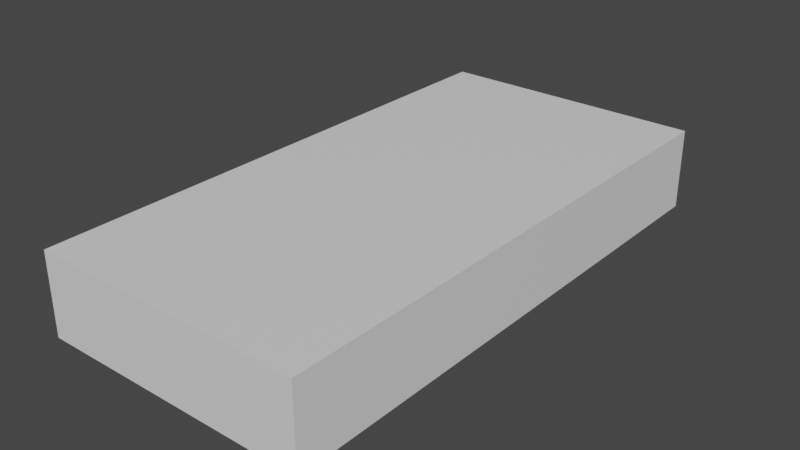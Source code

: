 # Source: Shop.blend  (saved by Blender 2.93.20; exported with 4.5.12 LTS)
import bpy
from mathutils import Matrix  # noqa: F401  (used for matrix-valued properties, if any)

bpy.ops.wm.read_factory_settings(use_empty=True)
scene = bpy.context.scene
scene.name = 'Scene'

# ---- collections
col_collection = bpy.data.collections.new('Collection'); scene.collection.children.link(col_collection)

# ---- materials (node trees are filled in below, after node groups)
mat_shop = bpy.data.materials.new('Shop')
mat_shop.use_transparent_shadow = False
mat_windows = bpy.data.materials.new('Windows')
mat_windows.use_transparent_shadow = False
mat_doors = bpy.data.materials.new('Doors')
mat_doors.use_transparent_shadow = False

# ---- material node trees
mat_shop.use_nodes = True; mat_shop.node_tree.nodes.clear()
_N = mat_shop.node_tree.nodes; _L = mat_shop.node_tree.links
n0 = _N.new('ShaderNodeBsdfPrincipled'); n0.name = 'Principled BSDF'; n0.location = (10, 300)
n0.distribution = 'GGX'
n0.subsurface_method = 'BURLEY'
n0.inputs[3].default_value = 1.45
n0.inputs[27].default_value = (0.0, 0.0, 0.0, 1.0)
n0.inputs[28].default_value = 1.0
n1 = _N.new('ShaderNodeOutputMaterial'); n1.name = 'Material Output'; n1.location = (300, 300)
_L.new(n0.outputs[0], n1.inputs[0])
n1.is_active_output = True
mat_windows.use_nodes = True; mat_windows.node_tree.nodes.clear()
_N = mat_windows.node_tree.nodes; _L = mat_windows.node_tree.links
n0 = _N.new('ShaderNodeBsdfPrincipled'); n0.name = 'Principled BSDF'; n0.location = (10, 300)
n0.distribution = 'GGX'
n0.subsurface_method = 'BURLEY'
n0.inputs[3].default_value = 1.45
n0.inputs[27].default_value = (0.0, 0.0, 0.0, 1.0)
n0.inputs[28].default_value = 1.0
n1 = _N.new('ShaderNodeOutputMaterial'); n1.name = 'Material Output'; n1.location = (300, 300)
_L.new(n0.outputs[0], n1.inputs[0])
n1.is_active_output = True
mat_doors.use_nodes = True; mat_doors.node_tree.nodes.clear()
_N = mat_doors.node_tree.nodes; _L = mat_doors.node_tree.links
n0 = _N.new('ShaderNodeBsdfPrincipled'); n0.name = 'Principled BSDF'; n0.location = (10, 300)
n0.distribution = 'GGX'
n0.subsurface_method = 'BURLEY'
n0.inputs[3].default_value = 1.45
n0.inputs[27].default_value = (0.0, 0.0, 0.0, 1.0)
n0.inputs[28].default_value = 1.0
n1 = _N.new('ShaderNodeOutputMaterial'); n1.name = 'Material Output'; n1.location = (300, 300)
_L.new(n0.outputs[0], n1.inputs[0])
n1.is_active_output = True

# ---- world
world_world = bpy.data.worlds.new('World'); scene.world = world_world
world_world.use_nodes = True; world_world.node_tree.nodes.clear()
_N = world_world.node_tree.nodes; _L = world_world.node_tree.links
n0 = _N.new('ShaderNodeOutputWorld'); n0.name = 'World Output'; n0.location = (300, 300)
n1 = _N.new('ShaderNodeBackground'); n1.name = 'Background'; n1.location = (10, 300)
n1.inputs[0].default_value = (0.05088, 0.05088, 0.05088, 1.0)
_L.new(n1.outputs[0], n0.inputs[0])
n0.is_active_output = True
world_world.color = (0.05088, 0.05088, 0.05088)
world_world.use_sun_shadow = False
world_world.sun_shadow_jitter_overblur = 0.0

# ---- meshes
me_plane = bpy.data.meshes.new('Plane')
me_plane.from_pydata([(-10.0, -20.0, 0.0), (10.0, -20.0, 0.0), (-10.0, 20.0, 0.0), (10.0, 20.0, 0.0), (9.0, -20.0, 0.0), (9.0, -20.0, 6.0), (9.0, 20.0, 0.0), (9.0, 20.0, 6.0), (10.0, -20.0, 0.0), (10.0, -20.0, 6.0), (10.0, 20.0, 0.0), (10.0, 20.0, 6.0), (9.0, 19.33, 0.0), (9.0, -19.33, 0.0), (9.0, -19.33, 6.0), (9.0, 19.33, 6.0), (10.0, -19.33, 0.0), (10.0, 19.33, 0.0), (10.0, 19.33, 6.0), (10.0, -19.33, 6.0), (-10.0, -19.33, 0.0), (-10.0, -20.0, 0.0), (-10.0, -20.0, 6.0), (-10.0, 19.33, 6.0), (-10.0, 20.0, 6.0), (-10.0, 20.0, 0.0), (-10.0, 19.33, 0.0), (-10.0, -19.33, 6.0), (-9.05, 20.0, 6.0), (-9.05, 19.33, 6.0), (-9.05, 19.33, 0.0), (-9.05, 20.0, 0.0), (-9.05, -20.0, 0.0), (-9.05, -19.33, 0.0), (-9.05, -19.33, 6.0), (-9.05, -20.0, 6.0), (-10.0, -13.0, 6.0), (-10.0, -13.0, 1.018e-05), (-9.05, -13.0, 6.0), (-9.05, -13.0, 1.018e-05), (-10.0, -18.0, 6.0), (-10.0, -18.0, -4.334e-07), (-9.05, -18.0, 6.0), (-9.05, -18.0, -4.334e-07), (-10.0, 15.89, 5.008), (-10.0, 13.96, 5.008), (-10.0, 10.02, 5.008), (-10.0, 8.077, 5.008), (-10.0, 4.138, 5.008), (-10.0, 2.199, 5.008), (-10.0, -1.741, 5.008), (-10.0, -3.68, 5.008), (-10.0, -7.619, 5.008), (-10.0, -9.558, 5.008), (-9.05, -9.558, 5.008), (-9.05, -7.619, 5.008), (-9.05, -3.68, 5.008), (-9.05, -1.741, 5.008), (-9.05, 2.199, 5.008), (-9.05, 4.138, 5.008), (-9.05, 8.077, 5.008), (-9.05, 10.02, 5.008), (-9.05, 13.96, 5.008), (-9.05, 15.89, 5.008), (-9.05, -9.558, 1.008), (-9.05, -7.619, 1.008), (-9.05, -3.68, 1.008), (-9.05, -1.741, 1.008), (-9.05, 2.199, 1.008), (-9.05, 4.138, 1.008), (-9.05, 8.077, 1.008), (-9.05, 10.02, 1.008), (-9.05, 13.96, 1.008), (-9.05, 15.89, 1.008), (-10.0, 15.89, 1.008), (-10.0, 13.96, 1.008), (-10.0, 10.02, 1.008), (-10.0, 8.077, 1.008), (-10.0, 4.138, 1.008), (-10.0, 2.199, 1.008), (-10.0, -1.741, 1.008), (-10.0, -3.68, 1.008), (-10.0, -7.619, 1.008), (-10.0, -9.558, 1.008), (-10.0, 16.39, 6.0), (-10.0, 13.46, 6.0), (-10.0, 10.52, 6.0), (-10.0, 7.577, 6.0), (-10.0, 4.638, 6.0), (-10.0, 1.699, 6.0), (-10.0, -1.241, 6.0), (-10.0, -4.18, 6.0), (-10.0, -7.119, 6.0), (-10.0, -10.06, 6.0), (-9.05, -10.06, 6.0), (-9.05, -7.119, 6.0), (-9.05, -4.18, 6.0), (-9.05, -1.241, 6.0), (-9.05, 1.699, 6.0), (-9.05, 4.638, 6.0), (-9.05, 7.577, 6.0), (-9.05, 10.52, 6.0), (-9.05, 13.46, 6.0), (-9.05, 16.39, 6.0), (-9.05, -10.06, 9.255e-06), (-9.05, -7.119, 8.329e-06), (-9.05, -4.18, 7.404e-06), (-9.05, -1.241, 6.478e-06), (-9.05, 1.699, 5.553e-06), (-9.05, 4.638, 4.627e-06), (-9.05, 7.577, 3.702e-06), (-9.05, 10.52, 2.776e-06), (-9.05, 13.46, 1.851e-06), (-9.05, 16.39, 9.255e-07), (-10.0, 16.39, 9.255e-07), (-10.0, 13.46, 1.851e-06), (-10.0, 10.52, 2.776e-06), (-10.0, 7.577, 3.702e-06), (-10.0, 4.638, 4.627e-06), (-10.0, 1.699, 5.553e-06), (-10.0, -1.241, 6.478e-06), (-10.0, -4.18, 7.404e-06), (-10.0, -7.119, 8.329e-06), (-10.0, -10.06, 9.255e-06), (-9.553, 15.89, 5.008), (-9.553, 13.96, 5.008), (-9.553, 10.02, 5.008), (-9.553, 8.077, 5.008), (-9.553, 4.138, 5.008), (-9.553, 2.199, 5.008), (-9.553, -1.741, 5.008), (-9.553, -3.68, 5.008), (-9.553, -7.619, 5.008), (-9.553, -9.558, 5.008), (-9.497, -9.558, 5.008), (-9.497, -7.619, 5.008), (-9.497, -3.68, 5.008), (-9.497, -1.741, 5.008), (-9.497, 2.199, 5.008), (-9.497, 4.138, 5.008), (-9.497, 8.077, 5.008), (-9.497, 10.02, 5.008), (-9.497, 13.96, 5.008), (-9.497, 15.89, 5.008), (-9.497, -9.558, 1.008), (-9.497, -7.619, 1.008), (-9.497, -3.68, 1.008), (-9.497, -1.741, 1.008), (-9.497, 2.199, 1.008), (-9.497, 4.138, 1.008), (-9.497, 8.077, 1.008), (-9.497, 10.02, 1.008), (-9.497, 13.96, 1.008), (-9.497, 15.89, 1.008), (-9.553, 15.89, 1.008), (-9.553, 13.96, 1.008), (-9.553, 10.02, 1.008), (-9.553, 8.077, 1.008), (-9.553, 4.138, 1.008), (-9.553, 2.199, 1.008), (-9.553, -1.741, 1.008), (-9.553, -3.68, 1.008), (-9.553, -7.619, 1.008), (-9.553, -9.558, 1.008), (-10.0, -20.0, 6.0), (10.0, -20.0, 6.0), (-10.0, 20.0, 6.0), (10.0, 20.0, 6.0), (-10.0, -13.0, 5.002), (-9.05, -13.0, 5.002), (-10.01, -18.0, 5.001), (-9.058, -18.0, 5.001)], [], [(0, 1, 3, 2), (6, 7, 11, 10), (16, 19, 9, 8), (8, 9, 5, 4), (10, 11, 18, 17), (17, 18, 19, 16), (13, 14, 15, 12), (26, 23, 24, 25), (21, 22, 27, 20), (28, 31, 25, 24), (32, 35, 22, 21), (7, 6, 31, 28), (12, 15, 29, 30), (14, 13, 33, 34), (4, 5, 35, 32), (39, 169, 168, 37), (94, 38, 169), (93, 123, 37, 168), (169, 171, 170, 168), (27, 40, 170), (34, 33, 43, 171), (23, 26, 114, 84), (71, 61, 141, 151), (85, 115, 116, 86), (55, 54, 134, 135), (87, 117, 118, 88), (80, 81, 161, 160), (89, 119, 120, 90), (62, 72, 152, 142), (91, 121, 122, 92), (53, 52, 132, 133), (30, 29, 103, 113), (78, 79, 159, 158), (112, 102, 101, 111), (73, 63, 143, 153), (110, 100, 99, 109), (51, 50, 130, 131), (108, 98, 97, 107), (76, 77, 157, 156), (106, 96, 95, 105), (83, 53, 133, 163), (44, 45, 85, 84), (46, 47, 87, 86), (48, 49, 89, 88), (50, 51, 91, 90), (52, 53, 93, 92), (54, 55, 95, 94), (56, 57, 97, 96), (58, 59, 99, 98), (60, 61, 101, 100), (62, 63, 103, 102), (65, 64, 104, 105), (67, 66, 106, 107), (69, 68, 108, 109), (71, 70, 110, 111), (73, 72, 112, 113), (75, 74, 114, 115), (77, 76, 116, 117), (79, 78, 118, 119), (81, 80, 120, 121), (83, 82, 122, 123), (74, 44, 84, 114), (45, 75, 115, 85), (76, 46, 86, 116), (47, 77, 117, 87), (78, 48, 88, 118), (49, 79, 119, 89), (80, 50, 90, 120), (51, 81, 121, 91), (82, 52, 92, 122), (53, 83, 123, 93), (63, 73, 113, 103), (72, 62, 102, 112), (61, 71, 111, 101), (70, 60, 100, 110), (59, 69, 109, 99), (68, 58, 98, 108), (57, 67, 107, 97), (66, 56, 96, 106), (55, 65, 105, 95), (64, 54, 94, 104), (124, 154, 155, 125), (126, 156, 157, 127), (128, 158, 159, 129), (130, 160, 161, 131), (132, 162, 163, 133), (153, 143, 142, 152), (151, 141, 140, 150), (149, 139, 138, 148), (147, 137, 136, 146), (145, 135, 134, 144), (82, 83, 163, 162), (57, 56, 136, 137), (60, 70, 150, 140), (44, 74, 154, 124), (59, 58, 138, 139), (69, 59, 139, 149), (75, 45, 125, 155), (61, 60, 140, 141), (58, 68, 148, 138), (46, 76, 156, 126), (63, 62, 142, 143), (67, 57, 137, 147), (77, 47, 127, 157), (64, 65, 145, 144), (56, 66, 146, 136), (48, 78, 158, 128), (66, 67, 147, 146), (65, 55, 135, 145), (79, 49, 129, 159), (68, 69, 149, 148), (54, 64, 144, 134), (50, 80, 160, 130), (70, 71, 151, 150), (45, 44, 124, 125), (81, 51, 131, 161), (72, 73, 153, 152), (47, 46, 126, 127), (52, 82, 162, 132), (74, 75, 155, 154), (49, 48, 128, 129), (164, 166, 167, 165), (36, 93, 168), (168, 170, 40, 36), (104, 94, 169, 39), (20, 27, 170, 41), (170, 171, 43, 41), (42, 34, 171), (171, 169, 38, 42), (144, 145, 162, 163), (134, 144, 163, 133), (132, 133, 134, 135), (162, 145, 135, 132), (136, 146, 161, 131), (130, 137, 136, 131), (160, 147, 137, 130), (161, 146, 147, 160), (148, 149, 158, 159), (148, 159, 129, 138), (128, 139, 138, 129), (158, 149, 139, 128), (127, 140, 150, 157), (157, 150, 151, 156), (156, 151, 141, 126), (127, 126, 141, 140), (142, 125, 155, 152), (155, 152, 153, 154), (154, 153, 143, 124), (124, 143, 142, 125)])
me_plane.polygons.foreach_set('material_index', [0, 0, 0, 0, 0, 0, 0, 0, 0, 0, 0, 0, 0, 0, 0, 0, 0, 0, 0, 0, 0, 0, 0, 0, 0, 0, 0, 0, 0, 0, 0, 0, 0, 0, 0, 0, 0, 0, 0, 0, 0, 0, 0, 0, 0, 0, 0, 0, 0, 0, 0, 0, 0, 0, 0, 0, 0, 0, 0, 0, 0, 0, 0, 0, 0, 0, 0, 0, 0, 0, 0, 0, 0, 0, 0, 0, 0, 0, 0, 0, 0, 1, 1, 1, 1, 1, 1, 1, 1, 1, 1, 0, 0, 0, 0, 0, 0, 0, 0, 0, 0, 0, 0, 0, 0, 0, 0, 0, 0, 0, 0, 0, 0, 0, 0, 0, 0, 0, 0, 0, 0, 0, 0, 0, 0, 0, 0, 0, 0, 0, 0, 0, 0, 0, 0, 0, 0, 0, 0, 0, 0, 0, 0, 0, 0, 0, 0, 0, 0])
_uv = me_plane.uv_layers.new(name='UVMap')
_uv.uv.foreach_set('vector', [0.5448, 0.02326, 0.5448, 0.2331, 0.1252, 0.2331, 0.1252, 0.02326, 0.1053, 0.03808, 0.0129, 0.03808, 0.0129, 0.02268, 0.1053, 0.02268, 0.9714, 0.9667, 0.9714, 0.8579, 0.9835, 0.8579, 0.9835, 0.9667, 0.0129, 0.02268, 0.1053, 0.02268, 0.1053, 0.03808, 0.0129, 0.03808, 0.258, 0.9667, 0.258, 0.8579, 0.2701, 0.8579, 0.2701, 0.9667, 0.2701, 0.9667, 0.2701, 0.8579, 0.9714, 0.8579, 0.9714, 0.9667, 0.965, 0.7243, 0.965, 0.8331, 0.2636, 0.8331, 0.2636, 0.7243, 0.221, 0.415, 0.221, 0.5321, 0.208, 0.5321, 0.208, 0.415, 0.9885, 0.415, 0.9885, 0.5321, 0.9755, 0.5321, 0.9755, 0.415, 0.0129, 0.3159, 0.1053, 0.3159, 0.1053, 0.3305, 0.0129, 0.3305, 0.0129, 0.3159, 0.1053, 0.3159, 0.1053, 0.3305, 0.0129, 0.3305, 0.0129, 0.03808, 0.1053, 0.03808, 0.1053, 0.3159, 0.0129, 0.3159, 0.9774, 0.2468, 0.9774, 0.3889, 0.5501, 0.3889, 0.5501, 0.2468, 0.9774, 0.2468, 0.9774, 0.3889, 0.5501, 0.3889, 0.5501, 0.2468, 0.0129, 0.03808, 0.1053, 0.03808, 0.1053, 0.3159, 0.0129, 0.3159, 0.2279, 0.7153, 0.2279, 0.8049, 0.2109, 0.8049, 0.2109, 0.7153, 0.3991, 0.6847, 0.3408, 0.6847, 0.3408, 0.6649, 0.7945, 0.5321, 0.7945, 0.415, 0.8519, 0.415, 0.8519, 0.5126, 0.2279, 0.8049, 0.2278, 0.8944, 0.2108, 0.8944, 0.2109, 0.8049, 0.9755, 0.5321, 0.9495, 0.5321, 0.9494, 0.5126, 0.2149, 0.6847, 0.2149, 0.5655, 0.2414, 0.5655, 0.2415, 0.6649, 0.221, 0.5321, 0.221, 0.415, 0.2783, 0.415, 0.2783, 0.5321, 0.02533, 0.8217, 0.02533, 0.7066, 0.03819, 0.7066, 0.03819, 0.8217, 0.3357, 0.5321, 0.3357, 0.415, 0.393, 0.415, 0.393, 0.5321, 0.02533, 0.7066, 0.02533, 0.6509, 0.03819, 0.6509, 0.03819, 0.7066, 0.4504, 0.5321, 0.4504, 0.415, 0.5077, 0.415, 0.5077, 0.5321, 0.02533, 0.8775, 0.02533, 0.8217, 0.03819, 0.8217, 0.03819, 0.8775, 0.5651, 0.5321, 0.5651, 0.415, 0.6225, 0.415, 0.6225, 0.5321, 0.02533, 0.9926, 0.02533, 0.8775, 0.03819, 0.8775, 0.03819, 0.9926, 0.6798, 0.5321, 0.6798, 0.415, 0.7372, 0.415, 0.7372, 0.5321, 0.02533, 0.7066, 0.02533, 0.6509, 0.03819, 0.6509, 0.03819, 0.7066, 0.9829, 0.5655, 0.9829, 0.6847, 0.9246, 0.6847, 0.9246, 0.5655, 0.02533, 0.8775, 0.02533, 0.8217, 0.03819, 0.8217, 0.03819, 0.8775, 0.8662, 0.5655, 0.8662, 0.6847, 0.8078, 0.6847, 0.8078, 0.5655, 0.02533, 0.8217, 0.02533, 0.7066, 0.03819, 0.7066, 0.03819, 0.8217, 0.7494, 0.5655, 0.7494, 0.6847, 0.691, 0.6847, 0.691, 0.5655, 0.02533, 0.7066, 0.02533, 0.6509, 0.03819, 0.6509, 0.03819, 0.7066, 0.6327, 0.5655, 0.6327, 0.6847, 0.5743, 0.6847, 0.5743, 0.5655, 0.02533, 0.8775, 0.02533, 0.8217, 0.03819, 0.8217, 0.03819, 0.8775, 0.5159, 0.5655, 0.5159, 0.6847, 0.4575, 0.6847, 0.4575, 0.5655, 0.02533, 0.8217, 0.02533, 0.7066, 0.03819, 0.7066, 0.03819, 0.8217, 0.2881, 0.5128, 0.3259, 0.5128, 0.3357, 0.5321, 0.2783, 0.5321, 0.4028, 0.5128, 0.4406, 0.5128, 0.4504, 0.5321, 0.393, 0.5321, 0.5175, 0.5128, 0.5553, 0.5128, 0.5651, 0.5321, 0.5077, 0.5321, 0.6322, 0.5128, 0.6701, 0.5128, 0.6798, 0.5321, 0.6225, 0.5321, 0.7469, 0.5128, 0.7848, 0.5128, 0.7945, 0.5321, 0.7372, 0.5321, 0.4091, 0.665, 0.4476, 0.665, 0.4575, 0.6847, 0.3991, 0.6847, 0.5258, 0.665, 0.5644, 0.665, 0.5743, 0.6847, 0.5159, 0.6847, 0.6426, 0.665, 0.6811, 0.665, 0.691, 0.6847, 0.6327, 0.6847, 0.7594, 0.665, 0.7979, 0.665, 0.8078, 0.6847, 0.7494, 0.6847, 0.8761, 0.665, 0.9146, 0.665, 0.9246, 0.6847, 0.8662, 0.6847, 0.4476, 0.5856, 0.4091, 0.5856, 0.3991, 0.5655, 0.4575, 0.5655, 0.5644, 0.5856, 0.5258, 0.5856, 0.5159, 0.5655, 0.5743, 0.5655, 0.6811, 0.5856, 0.6426, 0.5856, 0.6327, 0.5655, 0.691, 0.5655, 0.7979, 0.5856, 0.7594, 0.5856, 0.7494, 0.5655, 0.8078, 0.5655, 0.9146, 0.5856, 0.8761, 0.5856, 0.8662, 0.5655, 0.9246, 0.5655, 0.3259, 0.4347, 0.2881, 0.4347, 0.2783, 0.415, 0.3357, 0.415, 0.4406, 0.4347, 0.4028, 0.4347, 0.393, 0.415, 0.4504, 0.415, 0.5553, 0.4347, 0.5175, 0.4347, 0.5077, 0.415, 0.5651, 0.415, 0.6701, 0.4347, 0.6322, 0.4347, 0.6225, 0.415, 0.6798, 0.415, 0.7848, 0.4347, 0.7469, 0.4347, 0.7372, 0.415, 0.7945, 0.415, 0.2881, 0.4347, 0.2881, 0.5128, 0.2783, 0.5321, 0.2783, 0.415, 0.3259, 0.5128, 0.3259, 0.4347, 0.3357, 0.415, 0.3357, 0.5321, 0.4028, 0.4347, 0.4028, 0.5128, 0.393, 0.5321, 0.393, 0.415, 0.4406, 0.5128, 0.4406, 0.4347, 0.4504, 0.415, 0.4504, 0.5321, 0.5175, 0.4347, 0.5175, 0.5128, 0.5077, 0.5321, 0.5077, 0.415, 0.5553, 0.5128, 0.5553, 0.4347, 0.5651, 0.415, 0.5651, 0.5321, 0.6322, 0.4347, 0.6322, 0.5128, 0.6225, 0.5321, 0.6225, 0.415, 0.6701, 0.5128, 0.6701, 0.4347, 0.6798, 0.415, 0.6798, 0.5321, 0.7469, 0.4347, 0.7469, 0.5128, 0.7372, 0.5321, 0.7372, 0.415, 0.7848, 0.5128, 0.7848, 0.4347, 0.7945, 0.415, 0.7945, 0.5321, 0.9146, 0.665, 0.9146, 0.5856, 0.9246, 0.5655, 0.9246, 0.6847, 0.8761, 0.5856, 0.8761, 0.665, 0.8662, 0.6847, 0.8662, 0.5655, 0.7979, 0.665, 0.7979, 0.5856, 0.8078, 0.5655, 0.8078, 0.6847, 0.7594, 0.5856, 0.7594, 0.665, 0.7494, 0.6847, 0.7494, 0.5655, 0.6811, 0.665, 0.6811, 0.5856, 0.691, 0.5655, 0.691, 0.6847, 0.6426, 0.5856, 0.6426, 0.665, 0.6327, 0.6847, 0.6327, 0.5655, 0.5644, 0.665, 0.5644, 0.5856, 0.5743, 0.5655, 0.5743, 0.6847, 0.5258, 0.5856, 0.5258, 0.665, 0.5159, 0.6847, 0.5159, 0.5655, 0.4476, 0.665, 0.4476, 0.5856, 0.4575, 0.5655, 0.4575, 0.6847, 0.4091, 0.5856, 0.4091, 0.665, 0.3991, 0.6847, 0.3991, 0.5655, 0.1994, 0.6681, 0.1994, 0.9841, 0.04621, 0.9841, 0.04621, 0.6681, 0.1994, 0.6681, 0.1994, 0.9841, 0.04621, 0.9841, 0.04621, 0.6681, 0.1994, 0.6681, 0.1994, 0.9841, 0.04621, 0.9841, 0.04621, 0.6681, 0.1994, 0.6681, 0.1994, 0.9841, 0.04621, 0.9841, 0.04621, 0.6681, 0.1994, 0.6681, 0.1994, 0.9841, 0.04621, 0.9841, 0.04621, 0.6681, 0.1994, 0.6681, 0.1994, 0.9841, 0.04621, 0.9841, 0.04621, 0.6681, 0.1994, 0.6681, 0.1994, 0.9841, 0.04621, 0.9841, 0.04621, 0.6681, 0.04621, 0.9841, 0.04621, 0.6681, 0.1994, 0.6681, 0.1994, 0.9841, 0.1994, 0.6681, 0.1994, 0.9841, 0.04621, 0.9841, 0.04621, 0.6681, 0.1994, 0.6681, 0.1994, 0.9841, 0.04621, 0.9841, 0.04621, 0.6681, 0.02533, 0.8775, 0.02533, 0.8217, 0.03819, 0.8217, 0.03819, 0.8775, 0.02533, 0.7066, 0.02533, 0.6509, 0.03819, 0.6509, 0.03819, 0.7066, 0.02533, 0.9926, 0.02533, 0.8775, 0.03819, 0.8775, 0.03819, 0.9926, 0.02533, 0.9926, 0.02533, 0.8775, 0.03819, 0.8775, 0.03819, 0.9926, 0.02533, 0.7066, 0.02533, 0.6509, 0.03819, 0.6509, 0.03819, 0.7066, 0.02533, 0.8217, 0.02533, 0.7066, 0.03819, 0.7066, 0.03819, 0.8217, 0.02533, 0.8217, 0.02533, 0.7066, 0.03819, 0.7066, 0.03819, 0.8217, 0.02533, 0.7066, 0.02533, 0.6509, 0.03819, 0.6509, 0.03819, 0.7066, 0.02533, 0.9926, 0.02533, 0.8775, 0.03819, 0.8775, 0.03819, 0.9926, 0.02533, 0.9926, 0.02533, 0.8775, 0.03819, 0.8775, 0.03819, 0.9926, 0.02533, 0.7066, 0.02533, 0.6509, 0.03819, 0.6509, 0.03819, 0.7066, 0.02533, 0.8217, 0.02533, 0.7066, 0.03819, 0.7066, 0.03819, 0.8217, 0.02533, 0.8217, 0.02533, 0.7066, 0.03819, 0.7066, 0.03819, 0.8217, 0.02533, 0.8775, 0.02533, 0.8217, 0.03819, 0.8217, 0.03819, 0.8775, 0.02533, 0.9926, 0.02533, 0.8775, 0.03819, 0.8775, 0.03819, 0.9926, 0.02533, 0.9926, 0.02533, 0.8775, 0.03819, 0.8775, 0.03819, 0.9926, 0.02533, 0.8775, 0.02533, 0.8217, 0.03819, 0.8217, 0.03819, 0.8775, 0.02533, 0.8217, 0.02533, 0.7066, 0.03819, 0.7066, 0.03819, 0.8217, 0.02533, 0.8217, 0.02533, 0.7066, 0.03819, 0.7066, 0.03819, 0.8217, 0.02533, 0.8775, 0.02533, 0.8217, 0.03819, 0.8217, 0.03819, 0.8775, 0.02533, 0.9926, 0.02533, 0.8775, 0.03819, 0.8775, 0.03819, 0.9926, 0.02533, 0.9926, 0.02533, 0.8775, 0.03819, 0.8775, 0.03819, 0.9926, 0.02533, 0.8775, 0.02533, 0.8217, 0.03819, 0.8217, 0.03819, 0.8775, 0.02533, 0.7066, 0.02533, 0.6509, 0.03819, 0.6509, 0.03819, 0.7066, 0.02533, 0.8217, 0.02533, 0.7066, 0.03819, 0.7066, 0.03819, 0.8217, 0.02533, 0.8775, 0.02533, 0.8217, 0.03819, 0.8217, 0.03819, 0.8775, 0.02533, 0.7066, 0.02533, 0.6509, 0.03819, 0.6509, 0.03819, 0.7066, 0.02533, 0.9926, 0.02533, 0.8775, 0.03819, 0.8775, 0.03819, 0.9926, 0.02533, 0.8775, 0.02533, 0.8217, 0.03819, 0.8217, 0.03819, 0.8775, 0.02533, 0.7066, 0.02533, 0.6509, 0.03819, 0.6509, 0.03819, 0.7066, 0.5601, 0.02499, 0.9749, 0.02499, 0.9749, 0.2324, 0.5601, 0.2324, 0.8519, 0.5321, 0.7945, 0.5321, 0.8519, 0.5126, 0.8519, 0.5126, 0.9494, 0.5126, 0.9495, 0.5321, 0.8519, 0.5321, 0.3991, 0.5655, 0.3991, 0.6847, 0.3408, 0.6649, 0.3408, 0.5655, 0.9755, 0.415, 0.9755, 0.5321, 0.9494, 0.5126, 0.9495, 0.415, 0.2108, 0.8944, 0.2278, 0.8944, 0.2279, 0.984, 0.2109, 0.984, 0.2414, 0.6847, 0.2149, 0.6847, 0.2415, 0.6649, 0.2415, 0.6649, 0.3408, 0.6649, 0.3408, 0.6847, 0.2414, 0.6847, 0.04621, 0.6681, 0.1994, 0.6681, 0.1994, 0.9841, 0.04621, 0.9841, 0.04621, 0.9841, 0.04621, 0.6681, 0.04621, 0.9841, 0.03819, 0.7066, 0.03819, 0.6509, 0.03819, 0.7066, 0.04621, 0.9841, 0.03819, 0.7066, 0.0, 0.0, 0.0, 0.0, 0.0, 0.0, 0.0, 0.0, 0.04621, 0.9841, 0.04621, 0.6681, 0.04621, 0.9841, 0.04621, 0.6681, 0.0, 0.0, 0.0, 0.0, 0.0, 0.0, 0.0, 0.0, 0.0, 0.0, 0.0, 0.0, 0.0, 0.0, 0.0, 0.0, 0.0, 0.0, 0.0, 0.0, 0.0, 0.0, 0.0, 0.0, 0.1994, 0.9841, 0.04621, 0.9841, 0.03819, 0.8775, 0.03819, 0.8217, 0.0, 0.0, 0.0, 0.0, 0.0, 0.0, 0.0, 0.0, 0.0, 0.0, 0.0, 0.0, 0.0, 0.0, 0.0, 0.0, 0.0, 0.0, 0.0, 0.0, 0.0, 0.0, 0.0, 0.0, 0.04621, 0.6681, 0.04621, 0.9841, 0.04621, 0.6681, 0.04621, 0.9841, 0.0, 0.0, 0.0, 0.0, 0.0, 0.0, 0.0, 0.0, 0.0, 0.0, 0.0, 0.0, 0.0, 0.0, 0.0, 0.0, 0.04621, 0.6681, 0.1994, 0.6681, 0.0, 0.0, 0.04621, 0.9841, 0.03819, 0.9926, 0.04621, 0.6681, 0.04621, 0.9841, 0.03819, 0.8775, 0.0, 0.0, 0.0, 0.0, 0.0, 0.0, 0.0, 0.0, 0.0, 0.0, 0.0, 0.0, 0.0, 0.0, 0.0, 0.0, 0.0, 0.0, 0.0, 0.0, 0.0, 0.0, 0.0, 0.0])
me_plane.materials.append(mat_shop)
me_plane.materials.append(mat_windows)
me_plane.use_remesh_fix_poles = True
me_plane.use_remesh_preserve_attributes = False
me_plane.update()
me_plane_001 = bpy.data.meshes.new('Plane.001')
me_plane_001.from_pydata([(-9.706, -17.8, 4.8), (-9.706, -17.8, 0.2), (-9.344, -17.8, 4.8), (-9.344, -17.8, 0.2), (-9.706, -13.2, 4.8), (-9.706, -13.2, 0.2), (-9.344, -13.2, 4.8), (-9.344, -13.2, 0.2), (-9.344, -15.7, 0.2), (-9.344, -15.7, 4.8), (-9.706, -15.7, 4.8), (-9.706, -15.7, 0.2), (-9.706, -18.0, 5.0), (-9.706, -18.0, -4.768e-07), (-9.344, -18.0, -4.768e-07), (-9.344, -18.0, 5.0), (-9.344, -15.3, 4.8), (-9.706, -15.3, 4.8), (-9.344, -15.3, 0.2), (-9.706, -15.3, 0.2), (-9.706, -13.0, 5.0), (-9.706, -13.0, -2.384e-06), (-9.344, -13.0, -2.384e-06), (-9.344, -13.0, 5.0), (-9.344, -15.5, -1.431e-06), (-9.706, -15.5, -1.431e-06), (-9.344, -15.5, 5.0), (-9.706, -15.5, 5.0), (-9.546, -17.8, 4.8), (-9.546, -17.8, 0.2), (-9.504, -17.8, 0.2), (-9.504, -17.8, 4.8), (-9.504, -15.7, 4.8), (-9.546, -15.7, 4.8), (-9.504, -15.7, 0.2), (-9.546, -15.7, 0.2), (-9.546, -13.2, 4.8), (-9.546, -13.2, 0.2), (-9.504, -13.2, 0.2), (-9.504, -13.2, 4.8), (-9.504, -15.3, 0.2), (-9.546, -15.3, 0.2), (-9.504, -15.3, 4.8), (-9.546, -15.3, 4.8), (-9.706, -15.5, 5.0), (-9.706, -15.5, -1.431e-06), (-9.344, -15.5, -1.431e-06), (-9.344, -15.5, 5.0)], [], [(15, 12, 13, 14), (23, 22, 21, 20), (16, 18, 40, 42), (27, 26, 23, 20), (46, 45, 21, 22), (1, 0, 28, 29), (19, 17, 43, 41), (14, 13, 25, 24), (12, 15, 47, 44), (8, 9, 32, 34), (0, 1, 13, 12), (3, 2, 15, 14), (2, 9, 47, 15), (10, 0, 12, 44), (8, 3, 14, 24), (1, 11, 25, 13), (11, 10, 44, 25), (9, 8, 24, 47), (5, 4, 20, 21), (6, 7, 22, 23), (7, 18, 46, 22), (19, 5, 21, 45), (16, 6, 23, 26), (4, 17, 27, 20), (17, 19, 45, 27), (18, 16, 26, 46), (42, 40, 38, 39), (41, 43, 36, 37), (29, 28, 33, 35), (31, 30, 34, 32), (2, 3, 30, 31), (4, 5, 37, 36), (9, 2, 31, 32), (7, 6, 39, 38), (0, 10, 33, 28), (18, 7, 38, 40), (3, 8, 34, 30), (5, 19, 41, 37), (11, 1, 29, 35), (6, 16, 42, 39), (10, 11, 35, 33), (17, 4, 36, 43), (44, 47, 24, 25), (45, 46, 26, 27)])
me_plane_001.polygons.foreach_set('material_index', [0, 0, 0, 0, 0, 0, 0, 0, 0, 0, 0, 0, 0, 0, 0, 0, 0, 0, 0, 0, 0, 0, 0, 0, 0, 0, 1, 1, 1, 1, 0, 0, 0, 0, 0, 0, 0, 0, 0, 0, 0, 0, 0, 0])
_uv = me_plane_001.uv_layers.new(name='UVMap')
_uv.uv.foreach_set('vector', [0.009246, 0.929, 0.009246, 0.9143, 0.2123, 0.9143, 0.2123, 0.929, 0.009246, 0.9143, 0.2123, 0.9143, 0.2123, 0.929, 0.009246, 0.929, 0.604, 0.9795, 0.4173, 0.9793, 0.4173, 0.9727, 0.604, 0.973, 0.5168, 0.929, 0.5168, 0.9143, 0.6183, 0.9143, 0.6183, 0.929, 0.3138, 0.9143, 0.3138, 0.929, 0.2123, 0.929, 0.2123, 0.9143, 0.4173, 0.9727, 0.604, 0.973, 0.604, 0.9795, 0.4173, 0.9793, 0.4173, 0.9727, 0.604, 0.973, 0.604, 0.9795, 0.4173, 0.9793, 0.2123, 0.929, 0.2123, 0.9143, 0.3138, 0.9143, 0.3138, 0.929, 0.6183, 0.9143, 0.6183, 0.929, 0.5168, 0.929, 0.5168, 0.9143, 0.332, 0.9791, 0.1452, 0.9789, 0.1452, 0.9723, 0.332, 0.9726, 0.5422, 0.1249, 0.5422, 0.8173, 0.5121, 0.8474, 0.5121, 0.09484, 0.5422, 0.1249, 0.5422, 0.8173, 0.5121, 0.8474, 0.5121, 0.09484, 0.5422, 0.8173, 0.8583, 0.8173, 0.8884, 0.8474, 0.5121, 0.8474, 0.8583, 0.1249, 0.5422, 0.1249, 0.5121, 0.09484, 0.8884, 0.09484, 0.8583, 0.1249, 0.5422, 0.1249, 0.5121, 0.09484, 0.8884, 0.09484, 0.5422, 0.8173, 0.8583, 0.8173, 0.8884, 0.8474, 0.5121, 0.8474, 0.8583, 0.8173, 0.8583, 0.1249, 0.8884, 0.09484, 0.8884, 0.8474, 0.8583, 0.8173, 0.8583, 0.1249, 0.8884, 0.09484, 0.8884, 0.8474, 0.5422, 0.1249, 0.5422, 0.8173, 0.5121, 0.8474, 0.5121, 0.09484, 0.5422, 0.1249, 0.5422, 0.8173, 0.5121, 0.8474, 0.5121, 0.09484, 0.5422, 0.8173, 0.8583, 0.8173, 0.8884, 0.8474, 0.5121, 0.8474, 0.8583, 0.1249, 0.5422, 0.1249, 0.5121, 0.09484, 0.8884, 0.09484, 0.8583, 0.1249, 0.5422, 0.1249, 0.5121, 0.09484, 0.8884, 0.09484, 0.5422, 0.8173, 0.8583, 0.8173, 0.8884, 0.8474, 0.5121, 0.8474, 0.8583, 0.8173, 0.8583, 0.1249, 0.8884, 0.09484, 0.8884, 0.8474, 0.8583, 0.8173, 0.8583, 0.1249, 0.8884, 0.09484, 0.8884, 0.8474, 0.3545, 0.1217, 0.3545, 0.8038, 0.04313, 0.8038, 0.04313, 0.1217, 0.04313, 0.8038, 0.04313, 0.1217, 0.3545, 0.1217, 0.3545, 0.8038, 0.3545, 0.1217, 0.3545, 0.8038, 0.04313, 0.8038, 0.04313, 0.1217, 0.3545, 0.1217, 0.3545, 0.8038, 0.04313, 0.8038, 0.04313, 0.1217, 0.604, 0.9795, 0.4173, 0.9793, 0.4173, 0.9727, 0.604, 0.973, 0.1452, 0.9723, 0.332, 0.9726, 0.332, 0.9791, 0.1452, 0.9789, 0.1452, 0.9789, 0.05997, 0.9787, 0.05998, 0.9722, 0.1452, 0.9723, 0.332, 0.9791, 0.1452, 0.9789, 0.1452, 0.9723, 0.332, 0.9726, 0.05998, 0.9722, 0.1452, 0.9723, 0.1452, 0.9789, 0.05997, 0.9787, 0.4173, 0.9793, 0.332, 0.9791, 0.332, 0.9726, 0.4173, 0.9727, 0.4173, 0.9793, 0.332, 0.9791, 0.332, 0.9726, 0.4173, 0.9727, 0.332, 0.9726, 0.4173, 0.9727, 0.4173, 0.9793, 0.332, 0.9791, 0.332, 0.9726, 0.4173, 0.9727, 0.4173, 0.9793, 0.332, 0.9791, 0.1452, 0.9789, 0.05997, 0.9787, 0.05998, 0.9722, 0.1452, 0.9723, 0.1452, 0.9723, 0.332, 0.9726, 0.332, 0.9791, 0.1452, 0.9789, 0.05997, 0.9722, 0.1452, 0.9723, 0.1452, 0.9789, 0.05996, 0.9787, 0.5168, 0.9143, 0.5168, 0.929, 0.3138, 0.929, 0.3138, 0.9143, 0.3138, 0.929, 0.3138, 0.9143, 0.5168, 0.9143, 0.5168, 0.929])
me_plane_001.materials.append(mat_doors)
me_plane_001.materials.append(mat_windows)
me_plane_001.use_remesh_fix_poles = True
me_plane_001.use_remesh_preserve_attributes = False
me_plane_001.update()

# ---- objects
ob_shopwalls = bpy.data.objects.new('ShopWalls', me_plane)
ob_shopdoors = bpy.data.objects.new('ShopDoors', me_plane_001)

# ---- transforms, parenting, visibility, modifiers, constraints
ob_shopwalls.location = (0.0, 0.0, 0.0)
ob_shopdoors.location = (0.0, 0.0, 0.0)

# ---- collection membership
col_collection.objects.link(ob_shopwalls)
col_collection.objects.link(ob_shopdoors)

# ---- scene / render settings (as saved in the file)
scene.frame_start = 1; scene.frame_end = 250; scene.frame_set(0)
scene.render.engine = 'BLENDER_EEVEE_NEXT'
scene.cycles.use_denoising = False
scene.cycles.samples = 128
scene.cycles.sampling_pattern = 'TABULATED_SOBOL'
scene.cycles.use_adaptive_sampling = False
scene.cycles.use_light_tree = False
scene.view_settings.view_transform = 'Filmic'
bpy.context.view_layer.update()

# ---- added for rendering (the .blend has no active camera and no usable light): camera, sun
cam_auto = bpy.data.cameras.new('AutoCamera')
cam_auto.lens = 50.0
cam_auto.sensor_width = 36.0
cam_auto.clip_end = 1000.0
ob_auto_camera = bpy.data.objects.new('AutoCamera', cam_auto)
scene.collection.objects.link(ob_auto_camera)
ob_auto_camera.location = (41.7474, -50.1014, 36.4009)
ob_auto_camera.rotation_euler = (1.09748, -7.21219e-08, 0.694738)
scene.camera = ob_auto_camera
light_auto_sun = bpy.data.lights.new('AutoSun', 'SUN')
light_auto_sun.energy = 3.0
light_auto_sun.angle = 0.0523599
ob_auto_sun = bpy.data.objects.new('AutoSun', light_auto_sun)
scene.collection.objects.link(ob_auto_sun)
ob_auto_sun.rotation_euler = (0.872665, 0.174533, 0.523599)
bpy.context.view_layer.update()
